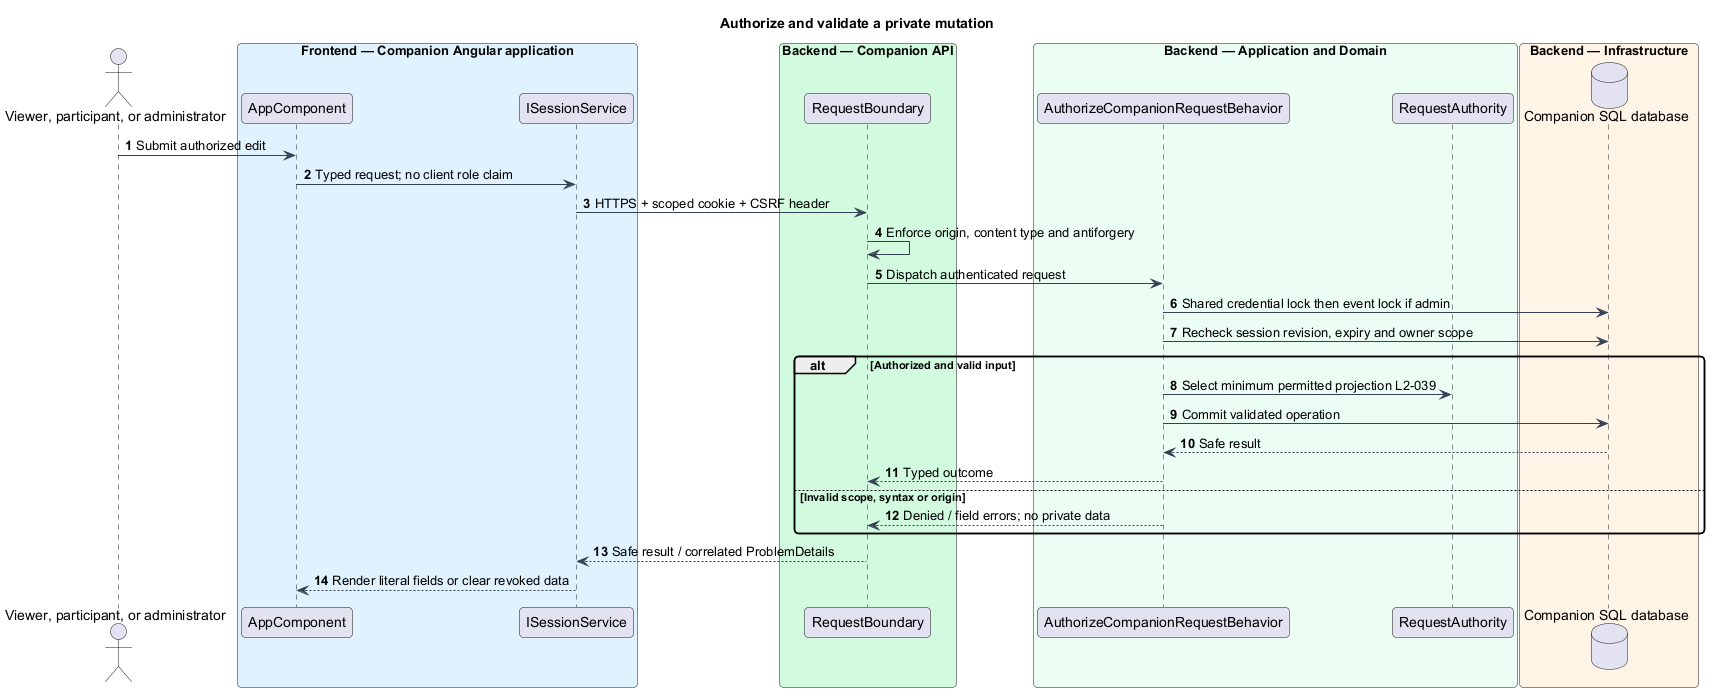

The diagram above was rendered by PlantUML. Its source (embedded in the PNG):
@startuml
skinparam backgroundColor #FFFFFF
skinparam shadowing false
skinparam defaultFontName Arial
skinparam ArrowColor #344054
skinparam roundcorner 8
autonumber
title Authorize and validate a private mutation
actor "Viewer, participant, or administrator" as actor
box "Frontend — Companion Angular application" #E0F2FE
participant "AppComponent" as page
participant "ISessionService" as client
end box
box "Backend — Companion API" #D1FADF
participant "RequestBoundary" as controller
end box
box "Backend — Application and Domain" #ECFDF3
participant "AuthorizeCompanionRequestBehavior" as handler
participant "RequestAuthority" as entity
end box
box "Backend — Infrastructure" #FFF4E5
database "Companion SQL database" as db
end box
actor -> page : Submit authorized edit
page -> client : Typed request; no client role claim
client -> controller : HTTPS + scoped cookie + CSRF header
controller -> controller : Enforce origin, content type and antiforgery
controller -> handler : Dispatch authenticated request
handler -> db : Shared credential lock then event lock if admin
handler -> db : Recheck session revision, expiry and owner scope
alt Authorized and valid input
 handler -> entity : Select minimum permitted projection L2-039
 handler -> db : Commit validated operation
 db --> handler : Safe result
 handler --> controller : Typed outcome
else Invalid scope, syntax or origin
 handler --> controller : Denied / field errors; no private data
end
controller --> client : Safe result / correlated ProblemDetails
client --> page : Render literal fields or clear revoked data
@enduml